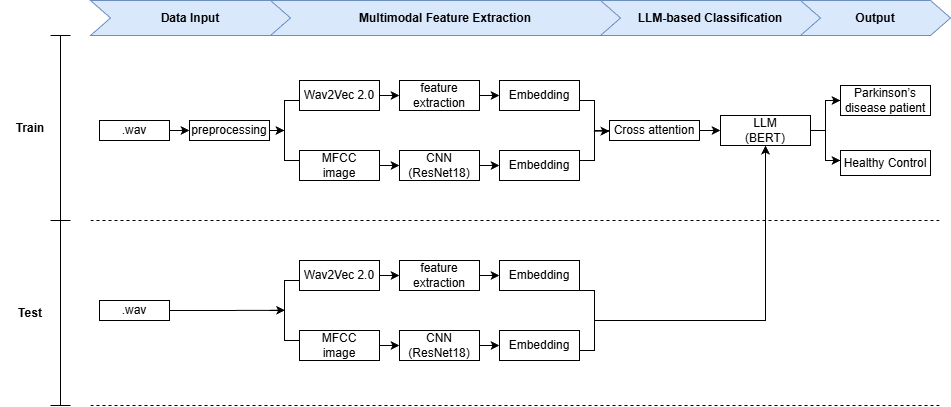

The diagram above was exported from draw.io. Its source (the exported page's mxGraphModel, read from the mxfile embedded in the PNG):
<mxGraphModel dx="1678" dy="874" grid="1" gridSize="10" guides="1" tooltips="1" connect="1" arrows="1" fold="1" page="1" pageScale="1" pageWidth="827" pageHeight="1169" math="0" shadow="0">
  <root>
    <mxCell id="0" />
    <mxCell id="1" parent="0" />
    <mxCell id="UFL6Chg3yCUfXT4RE1ES-3" style="edgeStyle=orthogonalEdgeStyle;rounded=0;orthogonalLoop=1;jettySize=auto;html=1;exitX=1;exitY=0.5;exitDx=0;exitDy=0;entryX=0;entryY=0.5;entryDx=0;entryDy=0;" edge="1" parent="1" source="UFL6Chg3yCUfXT4RE1ES-1" target="UFL6Chg3yCUfXT4RE1ES-2">
      <mxGeometry relative="1" as="geometry" />
    </mxCell>
    <mxCell id="UFL6Chg3yCUfXT4RE1ES-1" value=".wav" style="rounded=0;whiteSpace=wrap;html=1;" vertex="1" parent="1">
      <mxGeometry x="379" y="210" width="70" height="20" as="geometry" />
    </mxCell>
    <mxCell id="UFL6Chg3yCUfXT4RE1ES-2" value="preprocessing" style="rounded=0;whiteSpace=wrap;html=1;" vertex="1" parent="1">
      <mxGeometry x="469" y="210" width="80" height="20" as="geometry" />
    </mxCell>
    <mxCell id="UFL6Chg3yCUfXT4RE1ES-9" style="edgeStyle=orthogonalEdgeStyle;rounded=0;orthogonalLoop=1;jettySize=auto;html=1;exitX=1;exitY=0.5;exitDx=0;exitDy=0;entryX=0;entryY=0.5;entryDx=0;entryDy=0;" edge="1" parent="1" source="UFL6Chg3yCUfXT4RE1ES-4" target="UFL6Chg3yCUfXT4RE1ES-5">
      <mxGeometry relative="1" as="geometry" />
    </mxCell>
    <mxCell id="UFL6Chg3yCUfXT4RE1ES-4" value="Wav2Vec 2.0" style="rounded=0;whiteSpace=wrap;html=1;" vertex="1" parent="1">
      <mxGeometry x="579" y="170" width="80" height="30" as="geometry" />
    </mxCell>
    <mxCell id="UFL6Chg3yCUfXT4RE1ES-10" style="edgeStyle=orthogonalEdgeStyle;rounded=0;orthogonalLoop=1;jettySize=auto;html=1;exitX=1;exitY=0.5;exitDx=0;exitDy=0;entryX=0;entryY=0.5;entryDx=0;entryDy=0;" edge="1" parent="1" source="UFL6Chg3yCUfXT4RE1ES-5" target="UFL6Chg3yCUfXT4RE1ES-6">
      <mxGeometry relative="1" as="geometry" />
    </mxCell>
    <mxCell id="UFL6Chg3yCUfXT4RE1ES-5" value="feature&lt;div&gt;extraction&lt;/div&gt;" style="rounded=0;whiteSpace=wrap;html=1;" vertex="1" parent="1">
      <mxGeometry x="679" y="170" width="80" height="30" as="geometry" />
    </mxCell>
    <mxCell id="UFL6Chg3yCUfXT4RE1ES-6" value="Embedding" style="rounded=0;whiteSpace=wrap;html=1;" vertex="1" parent="1">
      <mxGeometry x="779" y="170" width="80" height="30" as="geometry" />
    </mxCell>
    <mxCell id="UFL6Chg3yCUfXT4RE1ES-15" style="edgeStyle=orthogonalEdgeStyle;rounded=0;orthogonalLoop=1;jettySize=auto;html=1;exitX=1;exitY=0.5;exitDx=0;exitDy=0;entryX=0;entryY=0.5;entryDx=0;entryDy=0;" edge="1" parent="1" source="UFL6Chg3yCUfXT4RE1ES-11" target="UFL6Chg3yCUfXT4RE1ES-12">
      <mxGeometry relative="1" as="geometry" />
    </mxCell>
    <mxCell id="UFL6Chg3yCUfXT4RE1ES-11" value="MFCC&lt;div&gt;image&lt;/div&gt;" style="rounded=0;whiteSpace=wrap;html=1;" vertex="1" parent="1">
      <mxGeometry x="579" y="240" width="80" height="30" as="geometry" />
    </mxCell>
    <mxCell id="UFL6Chg3yCUfXT4RE1ES-16" style="edgeStyle=orthogonalEdgeStyle;rounded=0;orthogonalLoop=1;jettySize=auto;html=1;exitX=1;exitY=0.5;exitDx=0;exitDy=0;entryX=0;entryY=0.5;entryDx=0;entryDy=0;" edge="1" parent="1" source="UFL6Chg3yCUfXT4RE1ES-12" target="UFL6Chg3yCUfXT4RE1ES-13">
      <mxGeometry relative="1" as="geometry" />
    </mxCell>
    <mxCell id="UFL6Chg3yCUfXT4RE1ES-12" value="CNN&lt;div&gt;(ResNet18)&lt;/div&gt;" style="rounded=0;whiteSpace=wrap;html=1;" vertex="1" parent="1">
      <mxGeometry x="679" y="240" width="80" height="30" as="geometry" />
    </mxCell>
    <mxCell id="UFL6Chg3yCUfXT4RE1ES-13" value="Embedding" style="rounded=0;whiteSpace=wrap;html=1;" vertex="1" parent="1">
      <mxGeometry x="779" y="240" width="80" height="30" as="geometry" />
    </mxCell>
    <mxCell id="UFL6Chg3yCUfXT4RE1ES-21" style="edgeStyle=orthogonalEdgeStyle;rounded=0;orthogonalLoop=1;jettySize=auto;html=1;exitX=1;exitY=0.5;exitDx=0;exitDy=0;entryX=0;entryY=0.5;entryDx=0;entryDy=0;" edge="1" parent="1" source="UFL6Chg3yCUfXT4RE1ES-17" target="UFL6Chg3yCUfXT4RE1ES-20">
      <mxGeometry relative="1" as="geometry" />
    </mxCell>
    <mxCell id="UFL6Chg3yCUfXT4RE1ES-17" value="Cross attention" style="rounded=0;whiteSpace=wrap;html=1;" vertex="1" parent="1">
      <mxGeometry x="889" y="210" width="90" height="20" as="geometry" />
    </mxCell>
    <mxCell id="UFL6Chg3yCUfXT4RE1ES-20" value="LLM&lt;div&gt;(BERT)&lt;/div&gt;" style="rounded=0;whiteSpace=wrap;html=1;" vertex="1" parent="1">
      <mxGeometry x="1000" y="205" width="90" height="30" as="geometry" />
    </mxCell>
    <mxCell id="UFL6Chg3yCUfXT4RE1ES-24" value="" style="strokeWidth=1;html=1;shape=mxgraph.flowchart.annotation_2;align=left;labelPosition=right;pointerEvents=1;" vertex="1" parent="1">
      <mxGeometry x="549" y="190" width="30" height="60" as="geometry" />
    </mxCell>
    <mxCell id="UFL6Chg3yCUfXT4RE1ES-25" value="" style="strokeWidth=1;html=1;shape=mxgraph.flowchart.annotation_2;align=left;labelPosition=right;pointerEvents=1;rotation=-180;" vertex="1" parent="1">
      <mxGeometry x="859" y="190" width="30" height="60" as="geometry" />
    </mxCell>
    <mxCell id="UFL6Chg3yCUfXT4RE1ES-29" style="edgeStyle=orthogonalEdgeStyle;rounded=0;orthogonalLoop=1;jettySize=auto;html=1;exitX=0.519;exitY=0.489;exitDx=0;exitDy=0;exitPerimeter=0;entryX=0;entryY=0.5;entryDx=0;entryDy=0;entryPerimeter=0;" edge="1" parent="1" source="UFL6Chg3yCUfXT4RE1ES-25" target="UFL6Chg3yCUfXT4RE1ES-25">
      <mxGeometry relative="1" as="geometry" />
    </mxCell>
    <mxCell id="UFL6Chg3yCUfXT4RE1ES-30" value="" style="endArrow=none;dashed=1;html=1;rounded=0;" edge="1" parent="1">
      <mxGeometry width="50" height="50" relative="1" as="geometry">
        <mxPoint x="370" y="310" as="sourcePoint" />
        <mxPoint x="1220" y="310" as="targetPoint" />
      </mxGeometry>
    </mxCell>
    <mxCell id="UFL6Chg3yCUfXT4RE1ES-33" value=".wav" style="rounded=0;whiteSpace=wrap;html=1;" vertex="1" parent="1">
      <mxGeometry x="379" y="390" width="70" height="20" as="geometry" />
    </mxCell>
    <mxCell id="UFL6Chg3yCUfXT4RE1ES-35" value="Parkinson’s disease patient" style="rounded=0;whiteSpace=wrap;html=1;" vertex="1" parent="1">
      <mxGeometry x="1120" y="175" width="90" height="30" as="geometry" />
    </mxCell>
    <mxCell id="UFL6Chg3yCUfXT4RE1ES-36" value="Healthy Control" style="rounded=0;whiteSpace=wrap;html=1;" vertex="1" parent="1">
      <mxGeometry x="1120" y="240" width="90" height="25" as="geometry" />
    </mxCell>
    <mxCell id="UFL6Chg3yCUfXT4RE1ES-37" value="" style="strokeWidth=1;html=1;shape=mxgraph.flowchart.annotation_2;align=left;labelPosition=right;pointerEvents=1;" vertex="1" parent="1">
      <mxGeometry x="1090" y="190" width="30" height="60" as="geometry" />
    </mxCell>
    <mxCell id="UFL6Chg3yCUfXT4RE1ES-38" style="edgeStyle=orthogonalEdgeStyle;rounded=0;orthogonalLoop=1;jettySize=auto;html=1;exitX=0.5;exitY=0;exitDx=0;exitDy=0;exitPerimeter=0;entryX=1;entryY=0;entryDx=0;entryDy=0;entryPerimeter=0;" edge="1" parent="1" source="UFL6Chg3yCUfXT4RE1ES-37" target="UFL6Chg3yCUfXT4RE1ES-37">
      <mxGeometry relative="1" as="geometry" />
    </mxCell>
    <mxCell id="UFL6Chg3yCUfXT4RE1ES-39" style="edgeStyle=orthogonalEdgeStyle;rounded=0;orthogonalLoop=1;jettySize=auto;html=1;exitX=0.5;exitY=1;exitDx=0;exitDy=0;exitPerimeter=0;entryX=1;entryY=1;entryDx=0;entryDy=0;entryPerimeter=0;" edge="1" parent="1" source="UFL6Chg3yCUfXT4RE1ES-37" target="UFL6Chg3yCUfXT4RE1ES-37">
      <mxGeometry relative="1" as="geometry" />
    </mxCell>
    <mxCell id="UFL6Chg3yCUfXT4RE1ES-40" style="edgeStyle=orthogonalEdgeStyle;rounded=0;orthogonalLoop=1;jettySize=auto;html=1;exitX=1;exitY=0.5;exitDx=0;exitDy=0;entryX=0;entryY=0.5;entryDx=0;entryDy=0;" edge="1" parent="1" source="UFL6Chg3yCUfXT4RE1ES-41" target="UFL6Chg3yCUfXT4RE1ES-43">
      <mxGeometry relative="1" as="geometry" />
    </mxCell>
    <mxCell id="UFL6Chg3yCUfXT4RE1ES-41" value="Wav2Vec 2.0" style="rounded=0;whiteSpace=wrap;html=1;" vertex="1" parent="1">
      <mxGeometry x="579" y="350" width="80" height="30" as="geometry" />
    </mxCell>
    <mxCell id="UFL6Chg3yCUfXT4RE1ES-42" style="edgeStyle=orthogonalEdgeStyle;rounded=0;orthogonalLoop=1;jettySize=auto;html=1;exitX=1;exitY=0.5;exitDx=0;exitDy=0;entryX=0;entryY=0.5;entryDx=0;entryDy=0;" edge="1" parent="1" source="UFL6Chg3yCUfXT4RE1ES-43" target="UFL6Chg3yCUfXT4RE1ES-44">
      <mxGeometry relative="1" as="geometry" />
    </mxCell>
    <mxCell id="UFL6Chg3yCUfXT4RE1ES-43" value="feature&lt;div&gt;extraction&lt;/div&gt;" style="rounded=0;whiteSpace=wrap;html=1;" vertex="1" parent="1">
      <mxGeometry x="679" y="350" width="80" height="30" as="geometry" />
    </mxCell>
    <mxCell id="UFL6Chg3yCUfXT4RE1ES-44" value="Embedding" style="rounded=0;whiteSpace=wrap;html=1;" vertex="1" parent="1">
      <mxGeometry x="779" y="350" width="80" height="30" as="geometry" />
    </mxCell>
    <mxCell id="UFL6Chg3yCUfXT4RE1ES-45" style="edgeStyle=orthogonalEdgeStyle;rounded=0;orthogonalLoop=1;jettySize=auto;html=1;exitX=1;exitY=0.5;exitDx=0;exitDy=0;entryX=0;entryY=0.5;entryDx=0;entryDy=0;" edge="1" parent="1" source="UFL6Chg3yCUfXT4RE1ES-46">
      <mxGeometry relative="1" as="geometry">
        <mxPoint x="679" y="434.9999999999998" as="targetPoint" />
      </mxGeometry>
    </mxCell>
    <mxCell id="UFL6Chg3yCUfXT4RE1ES-46" value="MFCC&lt;div&gt;image&lt;/div&gt;" style="rounded=0;whiteSpace=wrap;html=1;" vertex="1" parent="1">
      <mxGeometry x="579" y="420" width="80" height="30" as="geometry" />
    </mxCell>
    <mxCell id="UFL6Chg3yCUfXT4RE1ES-47" style="edgeStyle=orthogonalEdgeStyle;rounded=0;orthogonalLoop=1;jettySize=auto;html=1;exitX=1;exitY=0.5;exitDx=0;exitDy=0;entryX=0;entryY=0.5;entryDx=0;entryDy=0;" edge="1" parent="1" target="UFL6Chg3yCUfXT4RE1ES-49">
      <mxGeometry relative="1" as="geometry">
        <mxPoint x="759" y="434.9999999999998" as="sourcePoint" />
      </mxGeometry>
    </mxCell>
    <mxCell id="UFL6Chg3yCUfXT4RE1ES-49" value="Embedding" style="rounded=0;whiteSpace=wrap;html=1;" vertex="1" parent="1">
      <mxGeometry x="779" y="420" width="80" height="30" as="geometry" />
    </mxCell>
    <mxCell id="UFL6Chg3yCUfXT4RE1ES-52" value="" style="strokeWidth=1;html=1;shape=mxgraph.flowchart.annotation_2;align=left;labelPosition=right;pointerEvents=1;" vertex="1" parent="1">
      <mxGeometry x="549" y="370" width="30" height="60" as="geometry" />
    </mxCell>
    <mxCell id="UFL6Chg3yCUfXT4RE1ES-54" style="edgeStyle=orthogonalEdgeStyle;rounded=0;orthogonalLoop=1;jettySize=auto;html=1;exitX=1;exitY=0.5;exitDx=0;exitDy=0;entryX=0.52;entryY=0.496;entryDx=0;entryDy=0;entryPerimeter=0;" edge="1" parent="1" source="UFL6Chg3yCUfXT4RE1ES-33" target="UFL6Chg3yCUfXT4RE1ES-52">
      <mxGeometry relative="1" as="geometry">
        <mxPoint x="554" y="400" as="targetPoint" />
      </mxGeometry>
    </mxCell>
    <mxCell id="UFL6Chg3yCUfXT4RE1ES-56" style="edgeStyle=orthogonalEdgeStyle;rounded=0;orthogonalLoop=1;jettySize=auto;html=1;exitX=0;exitY=0.5;exitDx=0;exitDy=0;exitPerimeter=0;entryX=0.5;entryY=1;entryDx=0;entryDy=0;" edge="1" parent="1" source="UFL6Chg3yCUfXT4RE1ES-55" target="UFL6Chg3yCUfXT4RE1ES-20">
      <mxGeometry relative="1" as="geometry">
        <mxPoint x="1044" y="240" as="targetPoint" />
      </mxGeometry>
    </mxCell>
    <mxCell id="UFL6Chg3yCUfXT4RE1ES-55" value="" style="strokeWidth=1;html=1;shape=mxgraph.flowchart.annotation_2;align=left;labelPosition=right;pointerEvents=1;rotation=-180;" vertex="1" parent="1">
      <mxGeometry x="859" y="380" width="30" height="60" as="geometry" />
    </mxCell>
    <mxCell id="UFL6Chg3yCUfXT4RE1ES-59" style="edgeStyle=orthogonalEdgeStyle;rounded=0;orthogonalLoop=1;jettySize=auto;html=1;exitX=0;exitY=0.5;exitDx=0;exitDy=0;exitPerimeter=0;entryX=0.498;entryY=0.496;entryDx=0;entryDy=0;entryPerimeter=0;" edge="1" parent="1" source="UFL6Chg3yCUfXT4RE1ES-24" target="UFL6Chg3yCUfXT4RE1ES-24">
      <mxGeometry relative="1" as="geometry" />
    </mxCell>
    <mxCell id="UFL6Chg3yCUfXT4RE1ES-60" value="Data Input" style="shape=step;perimeter=stepPerimeter;whiteSpace=wrap;html=1;fixedSize=1;fillColor=#dae8fc;strokeColor=#6c8ebf;fontStyle=1" vertex="1" parent="1">
      <mxGeometry x="370" y="90" width="200" height="35" as="geometry" />
    </mxCell>
    <mxCell id="UFL6Chg3yCUfXT4RE1ES-61" value="Multimodal Feature Extraction" style="shape=step;perimeter=stepPerimeter;whiteSpace=wrap;html=1;fixedSize=1;fillColor=#dae8fc;strokeColor=#6c8ebf;fontStyle=1" vertex="1" parent="1">
      <mxGeometry x="550" y="90" width="350" height="35" as="geometry" />
    </mxCell>
    <mxCell id="UFL6Chg3yCUfXT4RE1ES-62" value="LLM-based Classification" style="shape=step;perimeter=stepPerimeter;whiteSpace=wrap;html=1;fixedSize=1;fillColor=#dae8fc;strokeColor=#6c8ebf;fontStyle=1" vertex="1" parent="1">
      <mxGeometry x="880" y="90" width="220" height="35" as="geometry" />
    </mxCell>
    <mxCell id="UFL6Chg3yCUfXT4RE1ES-63" value="Output" style="shape=step;perimeter=stepPerimeter;whiteSpace=wrap;html=1;fixedSize=1;fillColor=#dae8fc;strokeColor=#6c8ebf;fontStyle=1" vertex="1" parent="1">
      <mxGeometry x="1080" y="90" width="150" height="35" as="geometry" />
    </mxCell>
    <mxCell id="UFL6Chg3yCUfXT4RE1ES-65" value="" style="shape=crossbar;whiteSpace=wrap;html=1;rounded=1;direction=south;" vertex="1" parent="1">
      <mxGeometry x="330" y="125" width="20" height="185" as="geometry" />
    </mxCell>
    <mxCell id="UFL6Chg3yCUfXT4RE1ES-66" value="Train" style="text;html=1;whiteSpace=wrap;align=center;verticalAlign=middle;rounded=0;fontStyle=1" vertex="1" parent="1">
      <mxGeometry x="280" y="130" width="60" height="175" as="geometry" />
    </mxCell>
    <mxCell id="UFL6Chg3yCUfXT4RE1ES-68" value="" style="shape=crossbar;whiteSpace=wrap;html=1;rounded=1;direction=south;" vertex="1" parent="1">
      <mxGeometry x="330" y="310" width="20" height="185" as="geometry" />
    </mxCell>
    <mxCell id="UFL6Chg3yCUfXT4RE1ES-70" value="" style="endArrow=none;dashed=1;html=1;rounded=0;" edge="1" parent="1">
      <mxGeometry width="50" height="50" relative="1" as="geometry">
        <mxPoint x="370" y="495" as="sourcePoint" />
        <mxPoint x="1220" y="495" as="targetPoint" />
      </mxGeometry>
    </mxCell>
    <mxCell id="UFL6Chg3yCUfXT4RE1ES-71" value="Test" style="text;html=1;whiteSpace=wrap;align=center;verticalAlign=middle;rounded=0;fontStyle=1" vertex="1" parent="1">
      <mxGeometry x="280" y="312.5" width="60" height="180" as="geometry" />
    </mxCell>
    <mxCell id="UFL6Chg3yCUfXT4RE1ES-72" value="CNN&lt;div&gt;(ResNet18)&lt;/div&gt;" style="rounded=0;whiteSpace=wrap;html=1;" vertex="1" parent="1">
      <mxGeometry x="679" y="420" width="80" height="30" as="geometry" />
    </mxCell>
  </root>
</mxGraphModel>